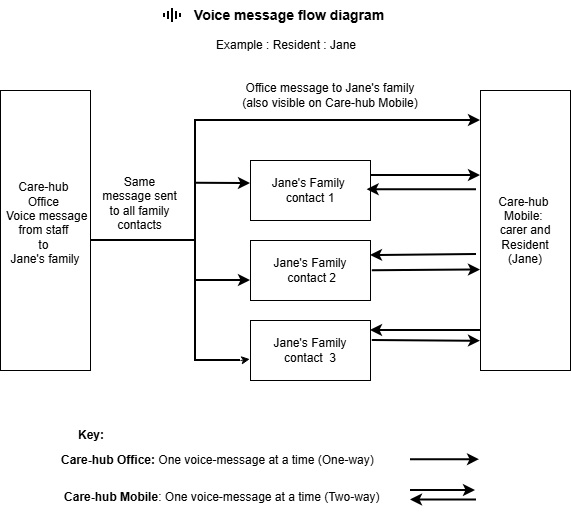

The diagram above was exported from draw.io. Its source (the exported page's mxGraphModel, read from the mxfile embedded in the PNG):
<mxGraphModel dx="764" dy="-763" grid="1" gridSize="10" guides="1" tooltips="1" connect="1" arrows="0" fold="1" page="1" pageScale="1" pageWidth="827" pageHeight="1169" math="0" shadow="0">
  <root>
    <mxCell id="0" />
    <mxCell id="1" parent="0" />
    <mxCell id="6v087Hp4z3WkoAuU8JyZ-1" parent="1" style="rounded=0;whiteSpace=wrap;html=1;" value="Care-hub&amp;nbsp;&lt;div&gt;Office&amp;nbsp;&lt;/div&gt;&lt;div&gt;&amp;nbsp;Voice message&lt;/div&gt;&lt;div&gt;&lt;span style=&quot;background-color: transparent; color: light-dark(rgb(0, 0, 0), rgb(255, 255, 255));&quot;&gt;from staff&amp;nbsp;&lt;/span&gt;&lt;/div&gt;&lt;div&gt;&lt;span style=&quot;background-color: transparent; color: light-dark(rgb(0, 0, 0), rgb(255, 255, 255));&quot;&gt;to&amp;nbsp;&lt;/span&gt;&lt;/div&gt;&lt;div&gt;&lt;span style=&quot;background-color: transparent; color: light-dark(rgb(0, 0, 0), rgb(255, 255, 255));&quot;&gt;Jane's family&lt;/span&gt;&lt;/div&gt;&lt;div&gt;&lt;br&gt;&lt;/div&gt;" vertex="1">
      <mxGeometry height="280" width="90" x="140" y="1320" as="geometry" />
    </mxCell>
    <mxCell id="6v087Hp4z3WkoAuU8JyZ-2" parent="1" style="rounded=0;whiteSpace=wrap;html=1;" value="&lt;span style=&quot;background-color: light-dark(#ffffff, var(--ge-dark-color, #121212));&quot;&gt;Care-hub&amp;nbsp;&lt;/span&gt;&lt;div&gt;&lt;span style=&quot;background-color: light-dark(#ffffff, var(--ge-dark-color, #121212));&quot;&gt;Mobile:&amp;nbsp;&lt;/span&gt;&lt;/div&gt;&lt;div&gt;&lt;span style=&quot;background-color: light-dark(#ffffff, var(--ge-dark-color, #121212));&quot;&gt;carer and Resident&lt;/span&gt;&lt;/div&gt;&lt;div&gt;&lt;span style=&quot;background-color: light-dark(#ffffff, var(--ge-dark-color, #121212));&quot;&gt;(Jane)&lt;/span&gt;&lt;/div&gt;" vertex="1">
      <mxGeometry height="280" width="90" x="620" y="1320" as="geometry" />
    </mxCell>
    <mxCell id="6v087Hp4z3WkoAuU8JyZ-3" parent="1" style="rounded=0;whiteSpace=wrap;html=1;" value="&lt;div&gt;&lt;br&gt;&lt;/div&gt;Jane's Family&amp;nbsp;&lt;div&gt;contact 1&lt;div&gt;&amp;nbsp;&lt;/div&gt;&lt;/div&gt;" vertex="1">
      <mxGeometry height="60" width="120" x="390" y="1390" as="geometry" />
    </mxCell>
    <mxCell id="6v087Hp4z3WkoAuU8JyZ-4" parent="1" style="rounded=0;whiteSpace=wrap;html=1;" value="Jane's Family&lt;div&gt;&amp;nbsp;contact 2&lt;/div&gt;" vertex="1">
      <mxGeometry height="60" width="120" x="390" y="1470" as="geometry" />
    </mxCell>
    <mxCell id="6v087Hp4z3WkoAuU8JyZ-5" parent="1" style="rounded=0;whiteSpace=wrap;html=1;" value="Jane's Family contact&amp;nbsp; 3" vertex="1">
      <mxGeometry height="60" width="120" x="390" y="1550" as="geometry" />
    </mxCell>
    <mxCell id="6v087Hp4z3WkoAuU8JyZ-6" edge="1" parent="1" source="6v087Hp4z3WkoAuU8JyZ-3" style="endArrow=classic;html=1;rounded=0;exitX=1;exitY=0.25;exitDx=0;exitDy=0;strokeWidth=2;entryX=0;entryY=0.304;entryDx=0;entryDy=0;entryPerimeter=0;" target="6v087Hp4z3WkoAuU8JyZ-2" value="">
      <mxGeometry height="50" relative="1" width="50" as="geometry">
        <Array as="points" />
        <mxPoint x="460" y="1430" as="sourcePoint" />
        <mxPoint x="616" y="1405" as="targetPoint" />
      </mxGeometry>
    </mxCell>
    <mxCell id="6v087Hp4z3WkoAuU8JyZ-7" edge="1" parent="1" style="endArrow=classic;html=1;rounded=0;entryX=-0.02;entryY=0.64;entryDx=0;entryDy=0;entryPerimeter=0;strokeWidth=2;" value="">
      <mxGeometry height="50" relative="1" width="50" as="geometry">
        <mxPoint x="511.8" y="1500.3" as="sourcePoint" />
        <mxPoint x="620" y="1499.5" as="targetPoint" />
      </mxGeometry>
    </mxCell>
    <mxCell id="6v087Hp4z3WkoAuU8JyZ-8" edge="1" parent="1" style="endArrow=classic;html=1;rounded=0;entryX=-0.02;entryY=0.931;entryDx=0;entryDy=0;entryPerimeter=0;exitX=1;exitY=0.5;exitDx=0;exitDy=0;strokeWidth=2;" value="">
      <mxGeometry height="50" relative="1" width="50" as="geometry">
        <mxPoint x="511.8" y="1570" as="sourcePoint" />
        <mxPoint x="620" y="1570.68" as="targetPoint" />
      </mxGeometry>
    </mxCell>
    <mxCell id="6v087Hp4z3WkoAuU8JyZ-9" edge="1" parent="1" style="endArrow=classic;html=1;rounded=0;entryX=1;entryY=0.5;entryDx=0;entryDy=0;exitX=-0.007;exitY=0.357;exitDx=0;exitDy=0;exitPerimeter=0;strokeWidth=2;" value="">
      <mxGeometry height="50" relative="1" width="50" as="geometry">
        <mxPoint x="616.0000000000001" y="1419.17" as="sourcePoint" />
        <mxPoint x="506.63" y="1419.21" as="targetPoint" />
      </mxGeometry>
    </mxCell>
    <mxCell id="6v087Hp4z3WkoAuU8JyZ-10" edge="1" parent="1" style="endArrow=classic;html=1;rounded=0;entryX=1;entryY=0.25;entryDx=0;entryDy=0;strokeWidth=2;" target="6v087Hp4z3WkoAuU8JyZ-4" value="">
      <mxGeometry height="50" relative="1" width="50" as="geometry">
        <mxPoint x="616" y="1484" as="sourcePoint" />
        <mxPoint x="570" y="1480" as="targetPoint" />
      </mxGeometry>
    </mxCell>
    <mxCell id="6v087Hp4z3WkoAuU8JyZ-11" edge="1" parent="1" style="endArrow=classic;html=1;rounded=0;strokeWidth=2;" value="">
      <mxGeometry height="50" relative="1" width="50" as="geometry">
        <Array as="points">
          <mxPoint x="570" y="1560" />
        </Array>
        <mxPoint x="620" y="1560" as="sourcePoint" />
        <mxPoint x="510" y="1560" as="targetPoint" />
      </mxGeometry>
    </mxCell>
    <mxCell id="6v087Hp4z3WkoAuU8JyZ-12" edge="1" parent="1" source="6v087Hp4z3WkoAuU8JyZ-14" style="endArrow=classic;html=1;rounded=0;exitX=1;exitY=1;exitDx=0;exitDy=0;exitPerimeter=0;entryX=-0.006;entryY=0.644;entryDx=0;entryDy=0;entryPerimeter=0;" target="6v087Hp4z3WkoAuU8JyZ-5" value="">
      <mxGeometry height="50" relative="1" width="50" as="geometry">
        <mxPoint x="340" y="1580" as="sourcePoint" />
        <mxPoint x="380" y="1590" as="targetPoint" />
      </mxGeometry>
    </mxCell>
    <mxCell id="6v087Hp4z3WkoAuU8JyZ-13" edge="1" parent="1" style="endArrow=classic;html=1;rounded=0;strokeWidth=2;" value="">
      <mxGeometry height="50" relative="1" width="50" as="geometry">
        <mxPoint x="340" y="1350" as="sourcePoint" />
        <mxPoint x="620" y="1350" as="targetPoint" />
      </mxGeometry>
    </mxCell>
    <mxCell id="6v087Hp4z3WkoAuU8JyZ-14" parent="1" style="strokeWidth=2;html=1;shape=mxgraph.flowchart.annotation_2;align=left;labelPosition=right;pointerEvents=1;" value="" vertex="1">
      <mxGeometry height="240" width="90" x="290" y="1350" as="geometry" />
    </mxCell>
    <mxCell id="6v087Hp4z3WkoAuU8JyZ-15" edge="1" parent="1" style="endArrow=classic;html=1;rounded=0;strokeWidth=2;" value="">
      <mxGeometry height="50" relative="1" width="50" as="geometry">
        <Array as="points">
          <mxPoint x="372.66" y="1510" />
        </Array>
        <mxPoint x="335" y="1510" as="sourcePoint" />
        <mxPoint x="390" y="1510" as="targetPoint" />
      </mxGeometry>
    </mxCell>
    <mxCell id="6v087Hp4z3WkoAuU8JyZ-16" edge="1" parent="1" source="6v087Hp4z3WkoAuU8JyZ-14" style="endArrow=classic;html=1;rounded=0;exitX=0.504;exitY=0.261;exitDx=0;exitDy=0;exitPerimeter=0;strokeWidth=2;" value="">
      <mxGeometry height="50" relative="1" width="50" as="geometry">
        <mxPoint x="340" y="1460" as="sourcePoint" />
        <mxPoint x="390" y="1413" as="targetPoint" />
      </mxGeometry>
    </mxCell>
    <mxCell id="6v087Hp4z3WkoAuU8JyZ-18" edge="1" parent="1" source="6v087Hp4z3WkoAuU8JyZ-1" style="endArrow=none;html=1;rounded=0;exitX=1;exitY=0.536;exitDx=0;exitDy=0;exitPerimeter=0;strokeWidth=2;" value="">
      <mxGeometry height="50" relative="1" width="50" as="geometry">
        <mxPoint x="260" y="1470" as="sourcePoint" />
        <mxPoint x="290" y="1470" as="targetPoint" />
      </mxGeometry>
    </mxCell>
    <mxCell id="6v087Hp4z3WkoAuU8JyZ-19" parent="1" style="text;html=1;whiteSpace=wrap;strokeColor=none;fillColor=none;align=center;verticalAlign=middle;rounded=0;" value="&lt;font style=&quot;font-size: 14px;&quot;&gt;&lt;b&gt;Voice message flow diagram&amp;nbsp;&lt;/b&gt;&lt;/font&gt;" vertex="1">
      <mxGeometry height="30" width="340" x="261" y="1230" as="geometry" />
    </mxCell>
    <mxCell id="6v087Hp4z3WkoAuU8JyZ-25" parent="1" style="text;html=1;whiteSpace=wrap;strokeColor=none;fillColor=none;align=center;verticalAlign=middle;rounded=0;" value="&lt;b&gt;Care-hub Mobile&lt;/b&gt;: One voice-message at a time (Two-way)&amp;nbsp;&lt;div&gt;&amp;nbsp; &amp;nbsp; &amp;nbsp; &amp;nbsp; &amp;nbsp; &amp;nbsp; &amp;nbsp; &amp;nbsp;&lt;/div&gt;" vertex="1">
      <mxGeometry height="40" width="325" x="201" y="1714" as="geometry" />
    </mxCell>
    <mxCell id="6v087Hp4z3WkoAuU8JyZ-28" edge="1" parent="1" style="endArrow=classic;html=1;rounded=0;strokeWidth=2;exitX=1;exitY=0.5;exitDx=0;exitDy=0;" value="">
      <mxGeometry height="50" relative="1" width="50" as="geometry">
        <mxPoint x="550" y="1689.17" as="sourcePoint" />
        <mxPoint x="619" y="1689.17" as="targetPoint" />
      </mxGeometry>
    </mxCell>
    <mxCell id="6v087Hp4z3WkoAuU8JyZ-29" parent="1" style="text;html=1;whiteSpace=wrap;strokeColor=none;fillColor=none;align=center;verticalAlign=middle;rounded=0;" value="&lt;b&gt;Key:&lt;/b&gt;" vertex="1">
      <mxGeometry height="30" width="60" x="201" y="1650" as="geometry" />
    </mxCell>
    <mxCell id="6v087Hp4z3WkoAuU8JyZ-30" parent="1" style="text;html=1;whiteSpace=wrap;strokeColor=none;fillColor=none;align=center;verticalAlign=middle;rounded=0;" value="Example : Resident : Jane" vertex="1">
      <mxGeometry height="30" width="350" x="251" y="1260" as="geometry" />
    </mxCell>
    <mxCell id="6v087Hp4z3WkoAuU8JyZ-31" parent="1" style="text;html=1;whiteSpace=wrap;strokeColor=none;fillColor=none;align=left;verticalAlign=middle;rounded=0;" value="&lt;div style=&quot;&quot;&gt;&lt;b style=&quot;background-color: transparent; color: light-dark(rgb(0, 0, 0), rgb(255, 255, 255));&quot;&gt;Care-hub Office:&lt;/b&gt;&lt;span style=&quot;background-color: transparent; color: light-dark(rgb(0, 0, 0), rgb(255, 255, 255));&quot;&gt;&amp;nbsp;One voice-message at a time (One-way)&lt;/span&gt;&lt;/div&gt;" vertex="1">
      <mxGeometry height="30" width="330" x="198.5" y="1675" as="geometry" />
    </mxCell>
    <mxCell id="6v087Hp4z3WkoAuU8JyZ-34" parent="1" style="text;html=1;whiteSpace=wrap;strokeColor=none;fillColor=none;align=center;verticalAlign=middle;rounded=0;" value="Office message to Jane's family&lt;div&gt;(also visible on Care-hub Mobile)&lt;/div&gt;" vertex="1">
      <mxGeometry height="30" width="180" x="380" y="1310" as="geometry" />
    </mxCell>
    <mxCell id="6v087Hp4z3WkoAuU8JyZ-37" connectable="0" parent="1" style="group" value="" vertex="1">
      <mxGeometry height="9.5" width="66" x="550" y="1720" as="geometry" />
    </mxCell>
    <mxCell id="6v087Hp4z3WkoAuU8JyZ-32" edge="1" parent="6v087Hp4z3WkoAuU8JyZ-37" style="endArrow=classic;html=1;rounded=0;entryX=1;entryY=1;entryDx=0;entryDy=0;strokeWidth=2;" value="">
      <mxGeometry height="50" relative="1" width="50" as="geometry">
        <mxPoint x="66" y="9.5" as="sourcePoint" />
        <mxPoint y="9.5" as="targetPoint" />
      </mxGeometry>
    </mxCell>
    <mxCell id="6v087Hp4z3WkoAuU8JyZ-33" edge="1" parent="6v087Hp4z3WkoAuU8JyZ-37" style="endArrow=classic;html=1;rounded=0;strokeWidth=2;" value="">
      <mxGeometry height="50" relative="1" width="50" as="geometry">
        <mxPoint as="sourcePoint" />
        <mxPoint x="65" as="targetPoint" />
      </mxGeometry>
    </mxCell>
    <mxCell id="6v087Hp4z3WkoAuU8JyZ-39" parent="1" style="shape=image;html=1;verticalAlign=top;verticalLabelPosition=bottom;labelBackgroundColor=#ffffff;imageAspect=0;aspect=fixed;image=https://icons.diagrams.net/icon-cache1/Evericons_24px_Vol_2-2248/sound-wave-644.svg" value="" vertex="1">
      <mxGeometry height="24" width="24" x="300" y="1233" as="geometry" />
    </mxCell>
    <mxCell id="qBC6FRWJqsGbuwvzNOqc-3" parent="1" style="text;html=1;whiteSpace=wrap;strokeColor=none;fillColor=none;align=center;verticalAlign=middle;rounded=0;" value="Same message sent to all family contacts" vertex="1">
      <mxGeometry height="45" width="79" x="240" y="1410" as="geometry" />
    </mxCell>
  </root>
</mxGraphModel>